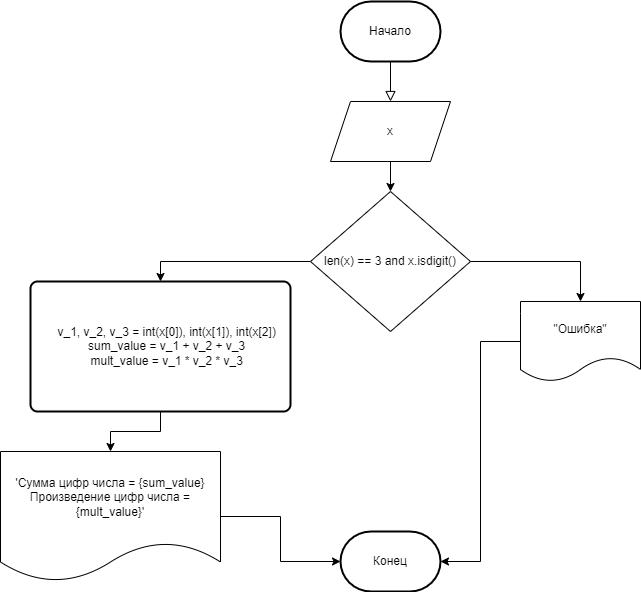

The diagram above was exported from draw.io. Its source (the exported page's mxGraphModel, read from the mxfile embedded in the PNG):
<mxGraphModel dx="1102" dy="905" grid="1" gridSize="10" guides="1" tooltips="1" connect="1" arrows="1" fold="1" page="1" pageScale="1" pageWidth="827" pageHeight="1169" background="none" math="0" shadow="0">
  <root>
    <mxCell id="WIyWlLk6GJQsqaUBKTNV-0" />
    <mxCell id="WIyWlLk6GJQsqaUBKTNV-1" parent="WIyWlLk6GJQsqaUBKTNV-0" />
    <mxCell id="WIyWlLk6GJQsqaUBKTNV-2" value="" style="rounded=0;html=1;jettySize=auto;orthogonalLoop=1;fontSize=11;endArrow=block;endFill=0;endSize=8;strokeWidth=1;shadow=0;labelBackgroundColor=none;edgeStyle=orthogonalEdgeStyle;entryX=0.5;entryY=0;entryDx=0;entryDy=0;" parent="WIyWlLk6GJQsqaUBKTNV-1" target="A7qPUq59SV4_hAH_9Iw0-5" edge="1">
      <mxGeometry relative="1" as="geometry">
        <mxPoint x="390" y="100" as="sourcePoint" />
        <mxPoint x="220" y="170" as="targetPoint" />
      </mxGeometry>
    </mxCell>
    <mxCell id="A7qPUq59SV4_hAH_9Iw0-8" style="edgeStyle=orthogonalEdgeStyle;rounded=0;orthogonalLoop=1;jettySize=auto;html=1;entryX=0.5;entryY=0;entryDx=0;entryDy=0;" edge="1" parent="WIyWlLk6GJQsqaUBKTNV-1" source="A7qPUq59SV4_hAH_9Iw0-5" target="A7qPUq59SV4_hAH_9Iw0-7">
      <mxGeometry relative="1" as="geometry" />
    </mxCell>
    <mxCell id="A7qPUq59SV4_hAH_9Iw0-5" value="x" style="shape=parallelogram;perimeter=parallelogramPerimeter;whiteSpace=wrap;html=1;fixedSize=1;" vertex="1" parent="WIyWlLk6GJQsqaUBKTNV-1">
      <mxGeometry x="330" y="140" width="120" height="60" as="geometry" />
    </mxCell>
    <mxCell id="A7qPUq59SV4_hAH_9Iw0-13" style="edgeStyle=orthogonalEdgeStyle;rounded=0;orthogonalLoop=1;jettySize=auto;html=1;exitX=1;exitY=0.5;exitDx=0;exitDy=0;entryX=0.5;entryY=0;entryDx=0;entryDy=0;" edge="1" parent="WIyWlLk6GJQsqaUBKTNV-1" source="A7qPUq59SV4_hAH_9Iw0-7" target="A7qPUq59SV4_hAH_9Iw0-11">
      <mxGeometry relative="1" as="geometry">
        <mxPoint x="580" y="300" as="targetPoint" />
      </mxGeometry>
    </mxCell>
    <mxCell id="A7qPUq59SV4_hAH_9Iw0-25" style="edgeStyle=orthogonalEdgeStyle;rounded=0;orthogonalLoop=1;jettySize=auto;html=1;entryX=0.5;entryY=0;entryDx=0;entryDy=0;" edge="1" parent="WIyWlLk6GJQsqaUBKTNV-1" source="A7qPUq59SV4_hAH_9Iw0-7" target="A7qPUq59SV4_hAH_9Iw0-24">
      <mxGeometry relative="1" as="geometry">
        <mxPoint x="150" y="300" as="targetPoint" />
      </mxGeometry>
    </mxCell>
    <mxCell id="A7qPUq59SV4_hAH_9Iw0-7" value="len(x) == 3 and x.isdigit()" style="rhombus;whiteSpace=wrap;html=1;" vertex="1" parent="WIyWlLk6GJQsqaUBKTNV-1">
      <mxGeometry x="310" y="230" width="160" height="140" as="geometry" />
    </mxCell>
    <mxCell id="A7qPUq59SV4_hAH_9Iw0-20" style="edgeStyle=orthogonalEdgeStyle;rounded=0;orthogonalLoop=1;jettySize=auto;html=1;entryX=0;entryY=0.5;entryDx=0;entryDy=0;entryPerimeter=0;" edge="1" parent="WIyWlLk6GJQsqaUBKTNV-1" source="A7qPUq59SV4_hAH_9Iw0-10" target="A7qPUq59SV4_hAH_9Iw0-23">
      <mxGeometry relative="1" as="geometry">
        <mxPoint x="330" y="580" as="targetPoint" />
      </mxGeometry>
    </mxCell>
    <mxCell id="A7qPUq59SV4_hAH_9Iw0-10" value="'Сумма цифр числа = {sum_value}&lt;br&gt;Произведение цифр числа = {mult_value}'" style="shape=document;whiteSpace=wrap;html=1;boundedLbl=1;" vertex="1" parent="WIyWlLk6GJQsqaUBKTNV-1">
      <mxGeometry y="490" width="220" height="130" as="geometry" />
    </mxCell>
    <mxCell id="A7qPUq59SV4_hAH_9Iw0-19" style="edgeStyle=orthogonalEdgeStyle;rounded=0;orthogonalLoop=1;jettySize=auto;html=1;entryX=1;entryY=0.5;entryDx=0;entryDy=0;entryPerimeter=0;" edge="1" parent="WIyWlLk6GJQsqaUBKTNV-1" source="A7qPUq59SV4_hAH_9Iw0-11" target="A7qPUq59SV4_hAH_9Iw0-23">
      <mxGeometry relative="1" as="geometry">
        <mxPoint x="450" y="580" as="targetPoint" />
      </mxGeometry>
    </mxCell>
    <mxCell id="A7qPUq59SV4_hAH_9Iw0-11" value="&quot;Ошибка&quot;" style="shape=document;whiteSpace=wrap;html=1;boundedLbl=1;" vertex="1" parent="WIyWlLk6GJQsqaUBKTNV-1">
      <mxGeometry x="520" y="340" width="120" height="80" as="geometry" />
    </mxCell>
    <mxCell id="A7qPUq59SV4_hAH_9Iw0-22" value="&lt;span&gt;Начало&lt;/span&gt;" style="strokeWidth=2;html=1;shape=mxgraph.flowchart.terminator;whiteSpace=wrap;" vertex="1" parent="WIyWlLk6GJQsqaUBKTNV-1">
      <mxGeometry x="340" y="40" width="100" height="60" as="geometry" />
    </mxCell>
    <mxCell id="A7qPUq59SV4_hAH_9Iw0-23" value="&lt;span&gt;Конец&lt;/span&gt;" style="strokeWidth=2;html=1;shape=mxgraph.flowchart.terminator;whiteSpace=wrap;" vertex="1" parent="WIyWlLk6GJQsqaUBKTNV-1">
      <mxGeometry x="340" y="570" width="100" height="60" as="geometry" />
    </mxCell>
    <mxCell id="A7qPUq59SV4_hAH_9Iw0-28" style="edgeStyle=orthogonalEdgeStyle;rounded=0;orthogonalLoop=1;jettySize=auto;html=1;" edge="1" parent="WIyWlLk6GJQsqaUBKTNV-1" source="A7qPUq59SV4_hAH_9Iw0-24" target="A7qPUq59SV4_hAH_9Iw0-10">
      <mxGeometry relative="1" as="geometry" />
    </mxCell>
    <mxCell id="A7qPUq59SV4_hAH_9Iw0-24" value="&lt;div&gt;&amp;nbsp; &amp;nbsp; v_1, v_2, v_3 = int(x[0]), int(x[1]), int(x[2])&lt;/div&gt;&lt;div&gt;&amp;nbsp; &amp;nbsp; sum_value = v_1 + v_2 + v_3&lt;/div&gt;&lt;div&gt;&amp;nbsp; &amp;nbsp; mult_value = v_1 * v_2 * v_3&lt;/div&gt;" style="rounded=1;whiteSpace=wrap;html=1;absoluteArcSize=1;arcSize=14;strokeWidth=2;" vertex="1" parent="WIyWlLk6GJQsqaUBKTNV-1">
      <mxGeometry x="30" y="320" width="260" height="130" as="geometry" />
    </mxCell>
  </root>
</mxGraphModel>